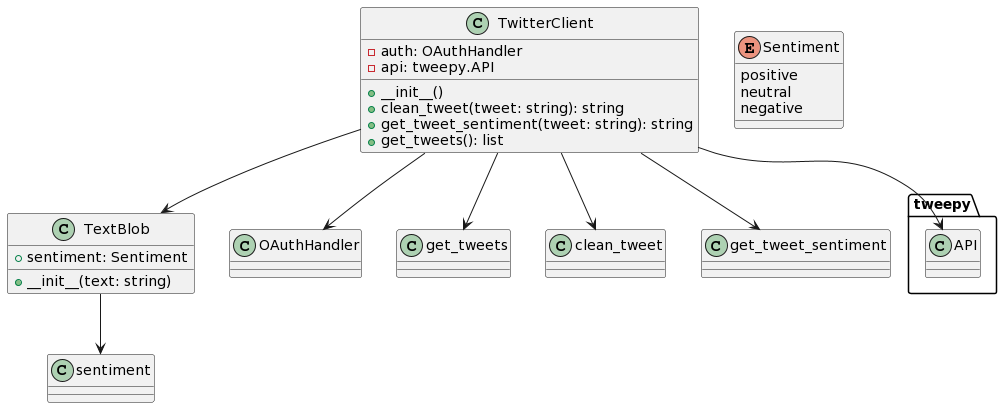

The diagram above was rendered by PlantUML. Its source (embedded in the PNG):
@startuml
class TwitterClient {
  - auth: OAuthHandler
  - api: tweepy.API
  + __init__()
  + clean_tweet(tweet: string): string
  + get_tweet_sentiment(tweet: string): string
  + get_tweets(): list
}

class TextBlob {
  + __init__(text: string)
  + sentiment: Sentiment
}

TwitterClient --> OAuthHandler
TwitterClient --> tweepy.API
TwitterClient --> TextBlob
TwitterClient --> get_tweets
TwitterClient --> clean_tweet
TwitterClient --> get_tweet_sentiment

TextBlob --> sentiment

enum Sentiment {
  positive
  neutral
  negative
}
@enduml